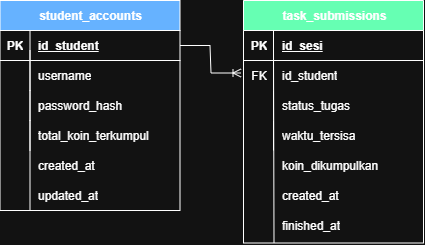

The diagram above was exported from draw.io. Its source (the exported page's mxGraphModel, read from the mxfile embedded in the PNG):
<mxGraphModel dx="1199" dy="-375" grid="0" gridSize="10" guides="1" tooltips="1" connect="1" arrows="1" fold="1" page="0" pageScale="1" pageWidth="850" pageHeight="1100" background="#ffffff" math="0" shadow="0">
  <root>
    <mxCell id="7JC5NQBifdKiE3vlEKBK-0" />
    <mxCell id="7JC5NQBifdKiE3vlEKBK-1" parent="7JC5NQBifdKiE3vlEKBK-0" />
    <mxCell id="7JC5NQBifdKiE3vlEKBK-19" parent="7JC5NQBifdKiE3vlEKBK-1" style="shape=table;startSize=30;container=1;collapsible=1;childLayout=tableLayout;fixedRows=1;rowLines=0;fontStyle=1;align=center;resizeLast=1;html=1;fillColor=light-dark(#FFFFFF,#66B2FF);" value="student_accounts" vertex="1">
      <mxGeometry height="210" width="180" x="-331" y="1153.5" as="geometry" />
    </mxCell>
    <mxCell id="7JC5NQBifdKiE3vlEKBK-20" parent="7JC5NQBifdKiE3vlEKBK-19" style="shape=tableRow;horizontal=0;startSize=0;swimlaneHead=0;swimlaneBody=0;fillColor=none;collapsible=0;dropTarget=0;points=[[0,0.5],[1,0.5]];portConstraint=eastwest;top=0;left=0;right=0;bottom=1;" value="" vertex="1">
      <mxGeometry height="30" width="180" y="30" as="geometry" />
    </mxCell>
    <mxCell id="7JC5NQBifdKiE3vlEKBK-21" parent="7JC5NQBifdKiE3vlEKBK-20" style="shape=partialRectangle;connectable=0;fillColor=none;top=0;left=0;bottom=0;right=0;fontStyle=1;overflow=hidden;whiteSpace=wrap;html=1;" value="PK" vertex="1">
      <mxGeometry height="30" width="30" as="geometry">
        <mxRectangle height="30" width="30" as="alternateBounds" />
      </mxGeometry>
    </mxCell>
    <mxCell id="7JC5NQBifdKiE3vlEKBK-22" parent="7JC5NQBifdKiE3vlEKBK-20" style="shape=partialRectangle;connectable=0;fillColor=none;top=0;left=0;bottom=0;right=0;align=left;spacingLeft=6;fontStyle=5;overflow=hidden;whiteSpace=wrap;html=1;" value="id_student" vertex="1">
      <mxGeometry height="30" width="150" x="30" as="geometry">
        <mxRectangle height="30" width="150" as="alternateBounds" />
      </mxGeometry>
    </mxCell>
    <mxCell id="7JC5NQBifdKiE3vlEKBK-23" parent="7JC5NQBifdKiE3vlEKBK-19" style="shape=tableRow;horizontal=0;startSize=0;swimlaneHead=0;swimlaneBody=0;fillColor=none;collapsible=0;dropTarget=0;points=[[0,0.5],[1,0.5]];portConstraint=eastwest;top=0;left=0;right=0;bottom=0;" value="" vertex="1">
      <mxGeometry height="30" width="180" y="60" as="geometry" />
    </mxCell>
    <mxCell id="7JC5NQBifdKiE3vlEKBK-24" parent="7JC5NQBifdKiE3vlEKBK-23" style="shape=partialRectangle;connectable=0;fillColor=none;top=0;left=0;bottom=0;right=0;editable=1;overflow=hidden;whiteSpace=wrap;html=1;" value="" vertex="1">
      <mxGeometry height="30" width="30" as="geometry">
        <mxRectangle height="30" width="30" as="alternateBounds" />
      </mxGeometry>
    </mxCell>
    <mxCell id="7JC5NQBifdKiE3vlEKBK-25" parent="7JC5NQBifdKiE3vlEKBK-23" style="shape=partialRectangle;connectable=0;fillColor=none;top=0;left=0;bottom=0;right=0;align=left;spacingLeft=6;overflow=hidden;whiteSpace=wrap;html=1;" value="username" vertex="1">
      <mxGeometry height="30" width="150" x="30" as="geometry">
        <mxRectangle height="30" width="150" as="alternateBounds" />
      </mxGeometry>
    </mxCell>
    <mxCell id="7JC5NQBifdKiE3vlEKBK-26" parent="7JC5NQBifdKiE3vlEKBK-19" style="shape=tableRow;horizontal=0;startSize=0;swimlaneHead=0;swimlaneBody=0;fillColor=none;collapsible=0;dropTarget=0;points=[[0,0.5],[1,0.5]];portConstraint=eastwest;top=0;left=0;right=0;bottom=0;" value="" vertex="1">
      <mxGeometry height="30" width="180" y="90" as="geometry" />
    </mxCell>
    <mxCell id="7JC5NQBifdKiE3vlEKBK-27" parent="7JC5NQBifdKiE3vlEKBK-26" style="shape=partialRectangle;connectable=0;fillColor=none;top=0;left=0;bottom=0;right=0;editable=1;overflow=hidden;whiteSpace=wrap;html=1;" value="" vertex="1">
      <mxGeometry height="30" width="30" as="geometry">
        <mxRectangle height="30" width="30" as="alternateBounds" />
      </mxGeometry>
    </mxCell>
    <mxCell id="7JC5NQBifdKiE3vlEKBK-28" parent="7JC5NQBifdKiE3vlEKBK-26" style="shape=partialRectangle;connectable=0;fillColor=none;top=0;left=0;bottom=0;right=0;align=left;spacingLeft=6;overflow=hidden;whiteSpace=wrap;html=1;" value="password_hash" vertex="1">
      <mxGeometry height="30" width="150" x="30" as="geometry">
        <mxRectangle height="30" width="150" as="alternateBounds" />
      </mxGeometry>
    </mxCell>
    <mxCell id="7JC5NQBifdKiE3vlEKBK-29" parent="7JC5NQBifdKiE3vlEKBK-19" style="shape=tableRow;horizontal=0;startSize=0;swimlaneHead=0;swimlaneBody=0;fillColor=none;collapsible=0;dropTarget=0;points=[[0,0.5],[1,0.5]];portConstraint=eastwest;top=0;left=0;right=0;bottom=0;" value="" vertex="1">
      <mxGeometry height="30" width="180" y="120" as="geometry" />
    </mxCell>
    <mxCell id="7JC5NQBifdKiE3vlEKBK-30" parent="7JC5NQBifdKiE3vlEKBK-29" style="shape=partialRectangle;connectable=0;fillColor=none;top=0;left=0;bottom=0;right=0;editable=1;overflow=hidden;whiteSpace=wrap;html=1;" value="" vertex="1">
      <mxGeometry height="30" width="30" as="geometry">
        <mxRectangle height="30" width="30" as="alternateBounds" />
      </mxGeometry>
    </mxCell>
    <mxCell id="7JC5NQBifdKiE3vlEKBK-31" parent="7JC5NQBifdKiE3vlEKBK-29" style="shape=partialRectangle;connectable=0;fillColor=none;top=0;left=0;bottom=0;right=0;align=left;spacingLeft=6;overflow=hidden;whiteSpace=wrap;html=1;" value="total_koin_terkumpul" vertex="1">
      <mxGeometry height="30" width="150" x="30" as="geometry">
        <mxRectangle height="30" width="150" as="alternateBounds" />
      </mxGeometry>
    </mxCell>
    <mxCell id="7JC5NQBifdKiE3vlEKBK-32" parent="7JC5NQBifdKiE3vlEKBK-1" style="shape=tableRow;horizontal=0;startSize=0;swimlaneHead=0;swimlaneBody=0;fillColor=none;collapsible=0;dropTarget=0;points=[[0,0.5],[1,0.5]];portConstraint=eastwest;top=0;left=0;right=0;bottom=0;" value="" vertex="1">
      <mxGeometry height="30" width="180" x="-331" y="1303.5" as="geometry" />
    </mxCell>
    <mxCell id="7JC5NQBifdKiE3vlEKBK-33" parent="7JC5NQBifdKiE3vlEKBK-32" style="shape=partialRectangle;connectable=0;fillColor=none;top=0;left=0;bottom=0;right=0;editable=1;overflow=hidden;whiteSpace=wrap;html=1;" value="" vertex="1">
      <mxGeometry height="30" width="30" as="geometry">
        <mxRectangle height="30" width="30" as="alternateBounds" />
      </mxGeometry>
    </mxCell>
    <mxCell id="7JC5NQBifdKiE3vlEKBK-34" parent="7JC5NQBifdKiE3vlEKBK-32" style="shape=partialRectangle;connectable=0;fillColor=none;top=0;left=0;bottom=0;right=0;align=left;spacingLeft=6;overflow=hidden;whiteSpace=wrap;html=1;" value="created_at" vertex="1">
      <mxGeometry height="30" width="150" x="30" as="geometry">
        <mxRectangle height="30" width="150" as="alternateBounds" />
      </mxGeometry>
    </mxCell>
    <mxCell id="7JC5NQBifdKiE3vlEKBK-35" parent="7JC5NQBifdKiE3vlEKBK-1" style="shape=partialRectangle;connectable=0;fillColor=none;top=0;left=0;bottom=0;right=0;align=left;spacingLeft=6;overflow=hidden;whiteSpace=wrap;html=1;" value="updated_at" vertex="1">
      <mxGeometry height="30" width="150" x="-301" y="1333.5" as="geometry">
        <mxRectangle height="30" width="150" as="alternateBounds" />
      </mxGeometry>
    </mxCell>
    <mxCell id="7JC5NQBifdKiE3vlEKBK-36" edge="1" parent="7JC5NQBifdKiE3vlEKBK-1" style="endArrow=none;html=1;rounded=0;" value="">
      <mxGeometry height="50" relative="1" width="50" as="geometry">
        <mxPoint x="-301" y="1363.5" as="sourcePoint" />
        <mxPoint x="-301" y="1203.5" as="targetPoint" />
      </mxGeometry>
    </mxCell>
    <mxCell id="7JC5NQBifdKiE3vlEKBK-37" parent="7JC5NQBifdKiE3vlEKBK-1" style="shape=table;startSize=30;container=1;collapsible=1;childLayout=tableLayout;fixedRows=1;rowLines=0;fontStyle=1;align=center;resizeLast=1;html=1;fillColor=light-dark(#FFFFFF,#66FFB3);" value="task_submissions" vertex="1">
      <mxGeometry height="242.5" width="180" x="-87.5" y="1153.5" as="geometry" />
    </mxCell>
    <mxCell id="7JC5NQBifdKiE3vlEKBK-38" parent="7JC5NQBifdKiE3vlEKBK-37" style="shape=tableRow;horizontal=0;startSize=0;swimlaneHead=0;swimlaneBody=0;fillColor=none;collapsible=0;dropTarget=0;points=[[0,0.5],[1,0.5]];portConstraint=eastwest;top=0;left=0;right=0;bottom=1;" value="" vertex="1">
      <mxGeometry height="30" width="180" y="30" as="geometry" />
    </mxCell>
    <mxCell id="7JC5NQBifdKiE3vlEKBK-39" parent="7JC5NQBifdKiE3vlEKBK-38" style="shape=partialRectangle;connectable=0;fillColor=none;top=0;left=0;bottom=0;right=0;fontStyle=1;overflow=hidden;whiteSpace=wrap;html=1;" value="PK" vertex="1">
      <mxGeometry height="30" width="30" as="geometry">
        <mxRectangle height="30" width="30" as="alternateBounds" />
      </mxGeometry>
    </mxCell>
    <mxCell id="7JC5NQBifdKiE3vlEKBK-40" parent="7JC5NQBifdKiE3vlEKBK-38" style="shape=partialRectangle;connectable=0;fillColor=none;top=0;left=0;bottom=0;right=0;align=left;spacingLeft=6;fontStyle=5;overflow=hidden;whiteSpace=wrap;html=1;" value="id_sesi" vertex="1">
      <mxGeometry height="30" width="150" x="30" as="geometry">
        <mxRectangle height="30" width="150" as="alternateBounds" />
      </mxGeometry>
    </mxCell>
    <mxCell id="7JC5NQBifdKiE3vlEKBK-41" parent="7JC5NQBifdKiE3vlEKBK-37" style="shape=tableRow;horizontal=0;startSize=0;swimlaneHead=0;swimlaneBody=0;fillColor=none;collapsible=0;dropTarget=0;points=[[0,0.5],[1,0.5]];portConstraint=eastwest;top=0;left=0;right=0;bottom=0;" value="" vertex="1">
      <mxGeometry height="30" width="180" y="60" as="geometry" />
    </mxCell>
    <mxCell id="7JC5NQBifdKiE3vlEKBK-42" parent="7JC5NQBifdKiE3vlEKBK-41" style="shape=partialRectangle;connectable=0;fillColor=none;top=0;left=0;bottom=0;right=0;editable=1;overflow=hidden;whiteSpace=wrap;html=1;" value="FK" vertex="1">
      <mxGeometry height="30" width="30" as="geometry">
        <mxRectangle height="30" width="30" as="alternateBounds" />
      </mxGeometry>
    </mxCell>
    <mxCell id="7JC5NQBifdKiE3vlEKBK-43" parent="7JC5NQBifdKiE3vlEKBK-41" style="shape=partialRectangle;connectable=0;fillColor=none;top=0;left=0;bottom=0;right=0;align=left;spacingLeft=6;overflow=hidden;whiteSpace=wrap;html=1;" value="id_student" vertex="1">
      <mxGeometry height="30" width="150" x="30" as="geometry">
        <mxRectangle height="30" width="150" as="alternateBounds" />
      </mxGeometry>
    </mxCell>
    <mxCell id="7JC5NQBifdKiE3vlEKBK-44" parent="7JC5NQBifdKiE3vlEKBK-37" style="shape=tableRow;horizontal=0;startSize=0;swimlaneHead=0;swimlaneBody=0;fillColor=none;collapsible=0;dropTarget=0;points=[[0,0.5],[1,0.5]];portConstraint=eastwest;top=0;left=0;right=0;bottom=0;" value="" vertex="1">
      <mxGeometry height="30" width="180" y="90" as="geometry" />
    </mxCell>
    <mxCell id="7JC5NQBifdKiE3vlEKBK-45" parent="7JC5NQBifdKiE3vlEKBK-44" style="shape=partialRectangle;connectable=0;fillColor=none;top=0;left=0;bottom=0;right=0;editable=1;overflow=hidden;whiteSpace=wrap;html=1;" value="" vertex="1">
      <mxGeometry height="30" width="30" as="geometry">
        <mxRectangle height="30" width="30" as="alternateBounds" />
      </mxGeometry>
    </mxCell>
    <mxCell id="7JC5NQBifdKiE3vlEKBK-46" parent="7JC5NQBifdKiE3vlEKBK-44" style="shape=partialRectangle;connectable=0;fillColor=none;top=0;left=0;bottom=0;right=0;align=left;spacingLeft=6;overflow=hidden;whiteSpace=wrap;html=1;" value="status_tugas" vertex="1">
      <mxGeometry height="30" width="150" x="30" as="geometry">
        <mxRectangle height="30" width="150" as="alternateBounds" />
      </mxGeometry>
    </mxCell>
    <mxCell id="7JC5NQBifdKiE3vlEKBK-47" parent="7JC5NQBifdKiE3vlEKBK-37" style="shape=tableRow;horizontal=0;startSize=0;swimlaneHead=0;swimlaneBody=0;fillColor=none;collapsible=0;dropTarget=0;points=[[0,0.5],[1,0.5]];portConstraint=eastwest;top=0;left=0;right=0;bottom=0;" value="" vertex="1">
      <mxGeometry height="30" width="180" y="120" as="geometry" />
    </mxCell>
    <mxCell id="7JC5NQBifdKiE3vlEKBK-48" parent="7JC5NQBifdKiE3vlEKBK-47" style="shape=partialRectangle;connectable=0;fillColor=none;top=0;left=0;bottom=0;right=0;editable=1;overflow=hidden;whiteSpace=wrap;html=1;" value="" vertex="1">
      <mxGeometry height="30" width="30" as="geometry">
        <mxRectangle height="30" width="30" as="alternateBounds" />
      </mxGeometry>
    </mxCell>
    <mxCell id="7JC5NQBifdKiE3vlEKBK-49" parent="7JC5NQBifdKiE3vlEKBK-47" style="shape=partialRectangle;connectable=0;fillColor=none;top=0;left=0;bottom=0;right=0;align=left;spacingLeft=6;overflow=hidden;whiteSpace=wrap;html=1;" value="waktu_tersisa" vertex="1">
      <mxGeometry height="30" width="150" x="30" as="geometry">
        <mxRectangle height="30" width="150" as="alternateBounds" />
      </mxGeometry>
    </mxCell>
    <mxCell id="7JC5NQBifdKiE3vlEKBK-50" parent="7JC5NQBifdKiE3vlEKBK-1" style="shape=tableRow;horizontal=0;startSize=0;swimlaneHead=0;swimlaneBody=0;fillColor=none;collapsible=0;dropTarget=0;points=[[0,0.5],[1,0.5]];portConstraint=eastwest;top=0;left=0;right=0;bottom=0;" value="" vertex="1">
      <mxGeometry height="30" width="180" x="-87.5" y="1303.5" as="geometry" />
    </mxCell>
    <mxCell id="7JC5NQBifdKiE3vlEKBK-51" parent="7JC5NQBifdKiE3vlEKBK-50" style="shape=partialRectangle;connectable=0;fillColor=none;top=0;left=0;bottom=0;right=0;editable=1;overflow=hidden;whiteSpace=wrap;html=1;" value="" vertex="1">
      <mxGeometry height="30" width="30" as="geometry">
        <mxRectangle height="30" width="30" as="alternateBounds" />
      </mxGeometry>
    </mxCell>
    <mxCell id="7JC5NQBifdKiE3vlEKBK-52" parent="7JC5NQBifdKiE3vlEKBK-50" style="shape=partialRectangle;connectable=0;fillColor=none;top=0;left=0;bottom=0;right=0;align=left;spacingLeft=6;overflow=hidden;whiteSpace=wrap;html=1;" value="koin_dikumpulkan" vertex="1">
      <mxGeometry height="30" width="150" x="30" as="geometry">
        <mxRectangle height="30" width="150" as="alternateBounds" />
      </mxGeometry>
    </mxCell>
    <mxCell id="7JC5NQBifdKiE3vlEKBK-53" parent="7JC5NQBifdKiE3vlEKBK-1" style="shape=partialRectangle;connectable=0;fillColor=none;top=0;left=0;bottom=0;right=0;align=left;spacingLeft=6;overflow=hidden;whiteSpace=wrap;html=1;" value="created_at" vertex="1">
      <mxGeometry height="30" width="150" x="-57.5" y="1333.5" as="geometry">
        <mxRectangle height="30" width="150" as="alternateBounds" />
      </mxGeometry>
    </mxCell>
    <mxCell id="7JC5NQBifdKiE3vlEKBK-54" edge="1" parent="7JC5NQBifdKiE3vlEKBK-1" style="endArrow=none;html=1;rounded=0;" value="">
      <mxGeometry height="50" relative="1" width="50" as="geometry">
        <mxPoint x="-57" y="1396" as="sourcePoint" />
        <mxPoint x="-57.5" y="1203.5" as="targetPoint" />
      </mxGeometry>
    </mxCell>
    <mxCell id="7JC5NQBifdKiE3vlEKBK-65" parent="7JC5NQBifdKiE3vlEKBK-1" style="shape=tableRow;horizontal=0;startSize=0;swimlaneHead=0;swimlaneBody=0;fillColor=none;collapsible=0;dropTarget=0;points=[[0,0.5],[1,0.5]];portConstraint=eastwest;top=0;left=0;right=0;bottom=0;" value="" vertex="1">
      <mxGeometry height="30" width="180" x="-87.5" y="1155.5" as="geometry" />
    </mxCell>
    <mxCell id="lh-LDKxTYGYQuQkI6RoQ-0" parent="7JC5NQBifdKiE3vlEKBK-1" style="shape=partialRectangle;connectable=0;fillColor=none;top=0;left=0;bottom=0;right=0;align=left;spacingLeft=6;overflow=hidden;whiteSpace=wrap;html=1;" value="finished_at" vertex="1">
      <mxGeometry height="30" width="150" x="-57.5" y="1363.5" as="geometry">
        <mxRectangle height="30" width="150" as="alternateBounds" />
      </mxGeometry>
    </mxCell>
    <mxCell id="lh-LDKxTYGYQuQkI6RoQ-1" edge="1" parent="7JC5NQBifdKiE3vlEKBK-1" source="7JC5NQBifdKiE3vlEKBK-20" style="edgeStyle=entityRelationEdgeStyle;fontSize=12;html=1;endArrow=ERoneToMany;rounded=0;exitX=1;exitY=0.5;exitDx=0;exitDy=0;" value="">
      <mxGeometry height="100" relative="1" width="100" as="geometry">
        <mxPoint x="-183" y="1510" as="sourcePoint" />
        <mxPoint x="-90" y="1226" as="targetPoint" />
      </mxGeometry>
    </mxCell>
  </root>
</mxGraphModel>